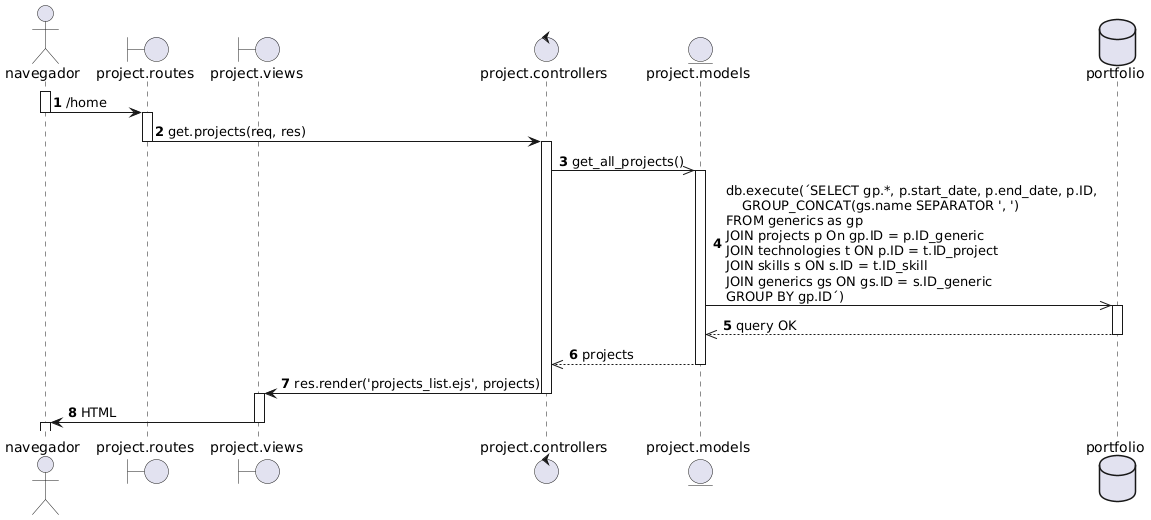

The diagram above was rendered by PlantUML. Its source (embedded in the PNG):
@startuml
autonumber

actor navegador as nav
boundary "project.routes" as routes
boundary "project.views" as view
control "project.controllers" as controller
entity "project.models" as model
database portfolio as db 

activate nav
nav -> routes: /home
deactivate nav
activate routes
routes -> controller: get.projects(req, res)
deactivate routes

activate controller
controller ->> model: get_all_projects()
activate model
model ->> db:db.execute(´SELECT gp.*, p.start_date, p.end_date, p.ID, \n    GROUP_CONCAT(gs.name SEPARATOR ', ') \nFROM generics as gp \nJOIN projects p On gp.ID = p.ID_generic \nJOIN technologies t ON p.ID = t.ID_project \nJOIN skills s ON s.ID = t.ID_skill \nJOIN generics gs ON gs.ID = s.ID_generic \nGROUP BY gp.ID´) 
activate db
db -->> model: query OK
deactivate db
model -->> controller: projects
deactivate model
controller -> view: res.render('projects_list.ejs', projects)
deactivate controller
activate view
view -> nav: HTML
deactivate view
activate nav
@enduml